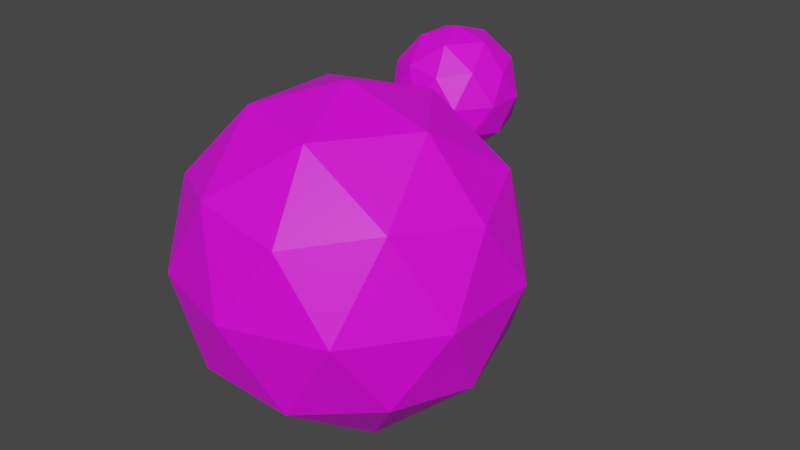 # Source: planets.blend  (saved by Blender 3.5.10; exported with 4.5.12 LTS)
import bpy
from mathutils import Matrix  # noqa: F401  (used for matrix-valued properties, if any)

bpy.ops.wm.read_factory_settings(use_empty=True)
scene = bpy.context.scene
scene.name = 'Scene'

# ---- collections
col_collection = bpy.data.collections.new('Collection'); scene.collection.children.link(col_collection)

# ---- images (referenced by path relative to the original .blend; pixels are not part of the script)
import os
ASSET_DIR = os.environ.get("B2B_ASSET_DIR", "")  # directory of the original .blend (textures are referenced by path, not embedded)
HERE = os.path.dirname(os.path.abspath(__file__))  # packed textures are extracted next to this script under _unpacked/

def load_image(name, relpath, width, height, colorspace="sRGB"):
    """Load a texture the original file referenced (path relative to the .blend, or extracted next to this script)."""
    p = next((c for c in (os.path.join(HERE, relpath), os.path.join(ASSET_DIR, relpath)) if relpath and os.path.exists(c)), "")
    if p:
        img = bpy.data.images.load(p, check_existing=True)
        img.name = name
    else:  # same state as the original file: an image datablock whose file is absent (Cycles renders it pink)
        img = bpy.data.images.new(name, width, height)
        img.source = "FILE"
        img.filepath = "//" + (relpath or name)
    img.colorspace_settings.name = colorspace
    return img
img_untitled = load_image('Untitled', '', 1024, 1024, 'sRGB')

# ---- materials (node trees are filled in below, after node groups)
mat_material = bpy.data.materials.new('Material')
mat_material.alpha_threshold = 0.0
mat_material.use_transparent_shadow = False
mat_material.roughness = 0.5
mat_material.line_color = (0.0, 0.0, 0.0, 1.0)

# ---- material node trees
mat_material.use_nodes = True; mat_material.node_tree.nodes.clear()
_N = mat_material.node_tree.nodes; _L = mat_material.node_tree.links
n0 = _N.new('ShaderNodeOutputMaterial'); n0.name = 'Material Output'; n0.location = (300, 300)
n1 = _N.new('ShaderNodeBsdfPrincipled'); n1.name = 'Principled BSDF'; n1.location = (10, 300)
n1.distribution = 'GGX'
n1.subsurface_method = 'RANDOM_WALK_SKIN'
n1.inputs[3].default_value = 1.45
n1.inputs[27].default_value = (0.0, 0.0, 0.0, 1.0)
n1.inputs[28].default_value = 1.0
n2 = _N.new('ShaderNodeTexImage'); n2.name = 'Image Texture'; n2.location = (-280, 280)
n2.image = img_untitled
_L.new(n1.outputs[0], n0.inputs[0])
_L.new(n2.outputs[0], n1.inputs[0])
n0.is_active_output = True

# ---- world
world_world = bpy.data.worlds.new('World'); scene.world = world_world
world_world.use_nodes = True; world_world.node_tree.nodes.clear()
_N = world_world.node_tree.nodes; _L = world_world.node_tree.links
n0 = _N.new('ShaderNodeOutputWorld'); n0.name = 'World Output'; n0.location = (300, 300)
n1 = _N.new('ShaderNodeBackground'); n1.name = 'Background'; n1.location = (10, 300)
n1.inputs[0].default_value = (0.05088, 0.05088, 0.05088, 1.0)
_L.new(n1.outputs[0], n0.inputs[0])
n0.is_active_output = True
world_world.color = (0.05088, 0.05088, 0.05088)
world_world.use_sun_shadow = False
world_world.sun_shadow_jitter_overblur = 0.0

# ---- meshes
me_icosphere = bpy.data.meshes.new('Icosphere')
me_icosphere.from_pydata([(1.1e-09, 1.666e-09, -0.1374), (0.09945, -0.07225, -0.06146), (-0.03798, -0.1169, -0.06146), (-0.1229, 1.666e-09, -0.06146), (-0.03798, 0.1169, -0.06146), (0.09945, 0.07225, -0.06146), (0.03798, -0.1169, 0.06146), (-0.09945, -0.07225, 0.06146), (-0.09945, 0.07225, 0.06146), (0.03798, 0.1169, 0.06146), (0.1229, 1.666e-09, 0.06146), (1.1e-09, 1.666e-09, 0.1374), (-0.02233, -0.06871, -0.1169), (0.05845, -0.04247, -0.1169), (0.03613, -0.1112, -0.07225), (0.1169, 1.666e-09, -0.07225), (0.05845, 0.04247, -0.1169), (-0.07225, 1.666e-09, -0.1169), (-0.09458, -0.06871, -0.07225), (-0.02233, 0.06871, -0.1169), (-0.09458, 0.06871, -0.07225), (0.03613, 0.1112, -0.07225), (0.1307, -0.04247, 2.246e-09), (0.1307, 0.04247, 2.246e-09), (1.1e-09, -0.1374, 2.246e-09), (0.08078, -0.1112, 2.246e-09), (-0.1307, -0.04247, 2.246e-09), (-0.08078, -0.1112, 2.246e-09), (-0.08078, 0.1112, 2.246e-09), (-0.1307, 0.04247, 2.246e-09), (0.08078, 0.1112, 2.246e-09), (1.1e-09, 0.1374, 2.246e-09), (0.09458, -0.06871, 0.07225), (-0.03613, -0.1112, 0.07225), (-0.1169, 1.666e-09, 0.07225), (-0.03613, 0.1112, 0.07225), (0.09458, 0.06871, 0.07225), (0.02233, -0.06871, 0.1169), (0.07225, 1.666e-09, 0.1169), (-0.05845, -0.04247, 0.1169), (-0.05845, 0.04247, 0.1169), (0.02233, 0.06871, 0.1169)], [], [(0, 13, 12), (1, 13, 15), (0, 12, 17), (0, 17, 19), (0, 19, 16), (1, 15, 22), (2, 14, 24), (3, 18, 26), (4, 20, 28), (5, 21, 30), (1, 22, 25), (2, 24, 27), (3, 26, 29), (4, 28, 31), (5, 30, 23), (6, 32, 37), (7, 33, 39), (8, 34, 40), (9, 35, 41), (10, 36, 38), (38, 41, 11), (38, 36, 41), (36, 9, 41), (41, 40, 11), (41, 35, 40), (35, 8, 40), (40, 39, 11), (40, 34, 39), (34, 7, 39), (39, 37, 11), (39, 33, 37), (33, 6, 37), (37, 38, 11), (37, 32, 38), (32, 10, 38), (23, 36, 10), (23, 30, 36), (30, 9, 36), (31, 35, 9), (31, 28, 35), (28, 8, 35), (29, 34, 8), (29, 26, 34), (26, 7, 34), (27, 33, 7), (27, 24, 33), (24, 6, 33), (25, 32, 6), (25, 22, 32), (22, 10, 32), (30, 31, 9), (30, 21, 31), (21, 4, 31), (28, 29, 8), (28, 20, 29), (20, 3, 29), (26, 27, 7), (26, 18, 27), (18, 2, 27), (24, 25, 6), (24, 14, 25), (14, 1, 25), (22, 23, 10), (22, 15, 23), (15, 5, 23), (16, 21, 5), (16, 19, 21), (19, 4, 21), (19, 20, 4), (19, 17, 20), (17, 3, 20), (17, 18, 3), (17, 12, 18), (12, 2, 18), (15, 16, 5), (15, 13, 16), (13, 0, 16), (12, 14, 2), (12, 13, 14), (13, 1, 14)])
_uv = me_icosphere.uv_layers.new(name='UVMap')
_uv.uv.foreach_set('vector', [0.1818, 0.0, 0.2273, 0.07873, 0.1364, 0.07873, 0.2727, 0.1575, 0.3182, 0.07873, 0.3636, 0.1575, 0.9091, 0.0, 0.9545, 0.07873, 0.8636, 0.07873, 0.7273, 0.0, 0.7727, 0.07873, 0.6818, 0.07873, 0.5455, 0.0, 0.5909, 0.07873, 0.5, 0.07873, 0.2727, 0.1575, 0.3636, 0.1575, 0.3182, 0.2362, 0.09091, 0.1575, 0.1818, 0.1575, 0.1364, 0.2362, 0.8182, 0.1575, 0.9091, 0.1575, 0.8636, 0.2362, 0.6364, 0.1575, 0.7273, 0.1575, 0.6818, 0.2362, 0.4545, 0.1575, 0.5455, 0.1575, 0.5, 0.2362, 0.2727, 0.1575, 0.3182, 0.2362, 0.2273, 0.2362, 0.09091, 0.1575, 0.1364, 0.2362, 0.04546, 0.2362, 0.8182, 0.1575, 0.8636, 0.2362, 0.7727, 0.2362, 0.6364, 0.1575, 0.6818, 0.2362, 0.5909, 0.2362, 0.4545, 0.1575, 0.5, 0.2362, 0.4091, 0.2362, 0.1818, 0.3149, 0.2727, 0.3149, 0.2273, 0.3937, 0.0, 0.3149, 0.09091, 0.3149, 0.04546, 0.3937, 0.7273, 0.3149, 0.8182, 0.3149, 0.7727, 0.3937, 0.5455, 0.3149, 0.6364, 0.3149, 0.5909, 0.3937, 0.3636, 0.3149, 0.4545, 0.3149, 0.4091, 0.3937, 0.4091, 0.3937, 0.5, 0.3937, 0.4545, 0.4724, 0.4091, 0.3937, 0.4545, 0.3149, 0.5, 0.3937, 0.4545, 0.3149, 0.5455, 0.3149, 0.5, 0.3937, 0.5909, 0.3937, 0.6818, 0.3937, 0.6364, 0.4724, 0.5909, 0.3937, 0.6364, 0.3149, 0.6818, 0.3937, 0.6364, 0.3149, 0.7273, 0.3149, 0.6818, 0.3937, 0.7727, 0.3937, 0.8636, 0.3937, 0.8182, 0.4724, 0.7727, 0.3937, 0.8182, 0.3149, 0.8636, 0.3937, 0.8182, 0.3149, 0.9091, 0.3149, 0.8636, 0.3937, 0.04546, 0.3937, 0.1364, 0.3937, 0.09091, 0.4724, 0.04546, 0.3937, 0.09091, 0.3149, 0.1364, 0.3937, 0.09091, 0.3149, 0.1818, 0.3149, 0.1364, 0.3937, 0.2273, 0.3937, 0.3182, 0.3937, 0.2727, 0.4724, 0.2273, 0.3937, 0.2727, 0.3149, 0.3182, 0.3937, 0.2727, 0.3149, 0.3636, 0.3149, 0.3182, 0.3937, 0.4091, 0.2362, 0.4545, 0.3149, 0.3636, 0.3149, 0.4091, 0.2362, 0.5, 0.2362, 0.4545, 0.3149, 0.5, 0.2362, 0.5455, 0.3149, 0.4545, 0.3149, 0.5909, 0.2362, 0.6364, 0.3149, 0.5455, 0.3149, 0.5909, 0.2362, 0.6818, 0.2362, 0.6364, 0.3149, 0.6818, 0.2362, 0.7273, 0.3149, 0.6364, 0.3149, 0.7727, 0.2362, 0.8182, 0.3149, 0.7273, 0.3149, 0.7727, 0.2362, 0.8636, 0.2362, 0.8182, 0.3149, 0.8636, 0.2362, 0.9091, 0.3149, 0.8182, 0.3149, 0.04546, 0.2362, 0.09091, 0.3149, 0.0, 0.3149, 0.04546, 0.2362, 0.1364, 0.2362, 0.09091, 0.3149, 0.1364, 0.2362, 0.1818, 0.3149, 0.09091, 0.3149, 0.2273, 0.2362, 0.2727, 0.3149, 0.1818, 0.3149, 0.2273, 0.2362, 0.3182, 0.2362, 0.2727, 0.3149, 0.3182, 0.2362, 0.3636, 0.3149, 0.2727, 0.3149, 0.5, 0.2362, 0.5909, 0.2362, 0.5455, 0.3149, 0.5, 0.2362, 0.5455, 0.1575, 0.5909, 0.2362, 0.5455, 0.1575, 0.6364, 0.1575, 0.5909, 0.2362, 0.6818, 0.2362, 0.7727, 0.2362, 0.7273, 0.3149, 0.6818, 0.2362, 0.7273, 0.1575, 0.7727, 0.2362, 0.7273, 0.1575, 0.8182, 0.1575, 0.7727, 0.2362, 0.8636, 0.2362, 0.9545, 0.2362, 0.9091, 0.3149, 0.8636, 0.2362, 0.9091, 0.1575, 0.9545, 0.2362, 0.9091, 0.1575, 1.0, 0.1575, 0.9545, 0.2362, 0.1364, 0.2362, 0.2273, 0.2362, 0.1818, 0.3149, 0.1364, 0.2362, 0.1818, 0.1575, 0.2273, 0.2362, 0.1818, 0.1575, 0.2727, 0.1575, 0.2273, 0.2362, 0.3182, 0.2362, 0.4091, 0.2362, 0.3636, 0.3149, 0.3182, 0.2362, 0.3636, 0.1575, 0.4091, 0.2362, 0.3636, 0.1575, 0.4545, 0.1575, 0.4091, 0.2362, 0.5, 0.07873, 0.5455, 0.1575, 0.4545, 0.1575, 0.5, 0.07873, 0.5909, 0.07873, 0.5455, 0.1575, 0.5909, 0.07873, 0.6364, 0.1575, 0.5455, 0.1575, 0.6818, 0.07873, 0.7273, 0.1575, 0.6364, 0.1575, 0.6818, 0.07873, 0.7727, 0.07873, 0.7273, 0.1575, 0.7727, 0.07873, 0.8182, 0.1575, 0.7273, 0.1575, 0.8636, 0.07873, 0.9091, 0.1575, 0.8182, 0.1575, 0.8636, 0.07873, 0.9545, 0.07873, 0.9091, 0.1575, 0.9545, 0.07873, 1.0, 0.1575, 0.9091, 0.1575, 0.3636, 0.1575, 0.4091, 0.07873, 0.4545, 0.1575, 0.3636, 0.1575, 0.3182, 0.07873, 0.4091, 0.07873, 0.3182, 0.07873, 0.3636, 0.0, 0.4091, 0.07873, 0.1364, 0.07873, 0.1818, 0.1575, 0.09091, 0.1575, 0.1364, 0.07873, 0.2273, 0.07873, 0.1818, 0.1575, 0.2273, 0.07873, 0.2727, 0.1575, 0.1818, 0.1575])
me_icosphere.materials.append(mat_material)
me_icosphere.update()
me_icosphere_001 = bpy.data.meshes.new('Icosphere.001')
me_icosphere_001.from_pydata([(1.015e-07, 4.439e-08, -0.05637), (0.04079, -0.02964, -0.02521), (-0.01558, -0.04795, -0.02521), (-0.05042, 4.439e-08, -0.02521), (-0.01558, 0.04795, -0.02521), (0.04079, 0.02964, -0.02521), (0.01558, -0.04795, 0.02521), (-0.04079, -0.02964, 0.02521), (-0.04079, 0.02964, 0.02521), (0.01558, 0.04795, 0.02521), (0.05042, 4.439e-08, 0.02521), (1.015e-07, 4.439e-08, 0.05637), (-0.009158, -0.02819, -0.04795), (0.02398, -0.01742, -0.04795), (0.01482, -0.04561, -0.02964), (0.04795, 4.439e-08, -0.02964), (0.02398, 0.01742, -0.04795), (-0.02964, 4.439e-08, -0.04795), (-0.03879, -0.02819, -0.02964), (-0.009158, 0.02819, -0.04795), (-0.03879, 0.02819, -0.02964), (0.01482, 0.04561, -0.02964), (0.05361, -0.01742, 3.44e-08), (0.05361, 0.01742, 3.44e-08), (1.015e-07, -0.05637, 3.44e-08), (0.03313, -0.04561, 3.44e-08), (-0.05361, -0.01742, 3.44e-08), (-0.03313, -0.04561, 3.44e-08), (-0.03313, 0.04561, 3.44e-08), (-0.05361, 0.01742, 3.44e-08), (0.03313, 0.04561, 3.44e-08), (1.015e-07, 0.05637, 3.44e-08), (0.03879, -0.02819, 0.02964), (-0.01482, -0.04561, 0.02964), (-0.04795, 4.439e-08, 0.02964), (-0.01482, 0.04561, 0.02964), (0.03879, 0.02819, 0.02964), (0.009158, -0.02819, 0.04795), (0.02964, 4.439e-08, 0.04795), (-0.02398, -0.01742, 0.04795), (-0.02398, 0.01742, 0.04795), (0.009158, 0.02819, 0.04795)], [], [(0, 13, 12), (1, 13, 15), (0, 12, 17), (0, 17, 19), (0, 19, 16), (1, 15, 22), (2, 14, 24), (3, 18, 26), (4, 20, 28), (5, 21, 30), (1, 22, 25), (2, 24, 27), (3, 26, 29), (4, 28, 31), (5, 30, 23), (6, 32, 37), (7, 33, 39), (8, 34, 40), (9, 35, 41), (10, 36, 38), (38, 41, 11), (38, 36, 41), (36, 9, 41), (41, 40, 11), (41, 35, 40), (35, 8, 40), (40, 39, 11), (40, 34, 39), (34, 7, 39), (39, 37, 11), (39, 33, 37), (33, 6, 37), (37, 38, 11), (37, 32, 38), (32, 10, 38), (23, 36, 10), (23, 30, 36), (30, 9, 36), (31, 35, 9), (31, 28, 35), (28, 8, 35), (29, 34, 8), (29, 26, 34), (26, 7, 34), (27, 33, 7), (27, 24, 33), (24, 6, 33), (25, 32, 6), (25, 22, 32), (22, 10, 32), (30, 31, 9), (30, 21, 31), (21, 4, 31), (28, 29, 8), (28, 20, 29), (20, 3, 29), (26, 27, 7), (26, 18, 27), (18, 2, 27), (24, 25, 6), (24, 14, 25), (14, 1, 25), (22, 23, 10), (22, 15, 23), (15, 5, 23), (16, 21, 5), (16, 19, 21), (19, 4, 21), (19, 20, 4), (19, 17, 20), (17, 3, 20), (17, 18, 3), (17, 12, 18), (12, 2, 18), (15, 16, 5), (15, 13, 16), (13, 0, 16), (12, 14, 2), (12, 13, 14), (13, 1, 14)])
_uv = me_icosphere_001.uv_layers.new(name='UVMap')
_uv.uv.foreach_set('vector', [0.1818, 0.0, 0.2273, 0.07873, 0.1364, 0.07873, 0.2727, 0.1575, 0.3182, 0.07873, 0.3636, 0.1575, 0.9091, 0.0, 0.9545, 0.07873, 0.8636, 0.07873, 0.7273, 0.0, 0.7727, 0.07873, 0.6818, 0.07873, 0.5455, 0.0, 0.5909, 0.07873, 0.5, 0.07873, 0.2727, 0.1575, 0.3636, 0.1575, 0.3182, 0.2362, 0.09091, 0.1575, 0.1818, 0.1575, 0.1364, 0.2362, 0.8182, 0.1575, 0.9091, 0.1575, 0.8636, 0.2362, 0.6364, 0.1575, 0.7273, 0.1575, 0.6818, 0.2362, 0.4545, 0.1575, 0.5455, 0.1575, 0.5, 0.2362, 0.2727, 0.1575, 0.3182, 0.2362, 0.2273, 0.2362, 0.09091, 0.1575, 0.1364, 0.2362, 0.04546, 0.2362, 0.8182, 0.1575, 0.8636, 0.2362, 0.7727, 0.2362, 0.6364, 0.1575, 0.6818, 0.2362, 0.5909, 0.2362, 0.4545, 0.1575, 0.5, 0.2362, 0.4091, 0.2362, 0.1818, 0.3149, 0.2727, 0.3149, 0.2273, 0.3937, 0.0, 0.3149, 0.09091, 0.3149, 0.04546, 0.3937, 0.7273, 0.3149, 0.8182, 0.3149, 0.7727, 0.3937, 0.5455, 0.3149, 0.6364, 0.3149, 0.5909, 0.3937, 0.3636, 0.3149, 0.4545, 0.3149, 0.4091, 0.3937, 0.4091, 0.3937, 0.5, 0.3937, 0.4545, 0.4724, 0.4091, 0.3937, 0.4545, 0.3149, 0.5, 0.3937, 0.4545, 0.3149, 0.5455, 0.3149, 0.5, 0.3937, 0.5909, 0.3937, 0.6818, 0.3937, 0.6364, 0.4724, 0.5909, 0.3937, 0.6364, 0.3149, 0.6818, 0.3937, 0.6364, 0.3149, 0.7273, 0.3149, 0.6818, 0.3937, 0.7727, 0.3937, 0.8636, 0.3937, 0.8182, 0.4724, 0.7727, 0.3937, 0.8182, 0.3149, 0.8636, 0.3937, 0.8182, 0.3149, 0.9091, 0.3149, 0.8636, 0.3937, 0.04546, 0.3937, 0.1364, 0.3937, 0.09091, 0.4724, 0.04546, 0.3937, 0.09091, 0.3149, 0.1364, 0.3937, 0.09091, 0.3149, 0.1818, 0.3149, 0.1364, 0.3937, 0.2273, 0.3937, 0.3182, 0.3937, 0.2727, 0.4724, 0.2273, 0.3937, 0.2727, 0.3149, 0.3182, 0.3937, 0.2727, 0.3149, 0.3636, 0.3149, 0.3182, 0.3937, 0.4091, 0.2362, 0.4545, 0.3149, 0.3636, 0.3149, 0.4091, 0.2362, 0.5, 0.2362, 0.4545, 0.3149, 0.5, 0.2362, 0.5455, 0.3149, 0.4545, 0.3149, 0.5909, 0.2362, 0.6364, 0.3149, 0.5455, 0.3149, 0.5909, 0.2362, 0.6818, 0.2362, 0.6364, 0.3149, 0.6818, 0.2362, 0.7273, 0.3149, 0.6364, 0.3149, 0.7727, 0.2362, 0.8182, 0.3149, 0.7273, 0.3149, 0.7727, 0.2362, 0.8636, 0.2362, 0.8182, 0.3149, 0.8636, 0.2362, 0.9091, 0.3149, 0.8182, 0.3149, 0.04546, 0.2362, 0.09091, 0.3149, 0.0, 0.3149, 0.04546, 0.2362, 0.1364, 0.2362, 0.09091, 0.3149, 0.1364, 0.2362, 0.1818, 0.3149, 0.09091, 0.3149, 0.2273, 0.2362, 0.2727, 0.3149, 0.1818, 0.3149, 0.2273, 0.2362, 0.3182, 0.2362, 0.2727, 0.3149, 0.3182, 0.2362, 0.3636, 0.3149, 0.2727, 0.3149, 0.5, 0.2362, 0.5909, 0.2362, 0.5455, 0.3149, 0.5, 0.2362, 0.5455, 0.1575, 0.5909, 0.2362, 0.5455, 0.1575, 0.6364, 0.1575, 0.5909, 0.2362, 0.6818, 0.2362, 0.7727, 0.2362, 0.7273, 0.3149, 0.6818, 0.2362, 0.7273, 0.1575, 0.7727, 0.2362, 0.7273, 0.1575, 0.8182, 0.1575, 0.7727, 0.2362, 0.8636, 0.2362, 0.9545, 0.2362, 0.9091, 0.3149, 0.8636, 0.2362, 0.9091, 0.1575, 0.9545, 0.2362, 0.9091, 0.1575, 1.0, 0.1575, 0.9545, 0.2362, 0.1364, 0.2362, 0.2273, 0.2362, 0.1818, 0.3149, 0.1364, 0.2362, 0.1818, 0.1575, 0.2273, 0.2362, 0.1818, 0.1575, 0.2727, 0.1575, 0.2273, 0.2362, 0.3182, 0.2362, 0.4091, 0.2362, 0.3636, 0.3149, 0.3182, 0.2362, 0.3636, 0.1575, 0.4091, 0.2362, 0.3636, 0.1575, 0.4545, 0.1575, 0.4091, 0.2362, 0.5, 0.07873, 0.5455, 0.1575, 0.4545, 0.1575, 0.5, 0.07873, 0.5909, 0.07873, 0.5455, 0.1575, 0.5909, 0.07873, 0.6364, 0.1575, 0.5455, 0.1575, 0.6818, 0.07873, 0.7273, 0.1575, 0.6364, 0.1575, 0.6818, 0.07873, 0.7727, 0.07873, 0.7273, 0.1575, 0.7727, 0.07873, 0.8182, 0.1575, 0.7273, 0.1575, 0.8636, 0.07873, 0.9091, 0.1575, 0.8182, 0.1575, 0.8636, 0.07873, 0.9545, 0.07873, 0.9091, 0.1575, 0.9545, 0.07873, 1.0, 0.1575, 0.9091, 0.1575, 0.3636, 0.1575, 0.4091, 0.07873, 0.4545, 0.1575, 0.3636, 0.1575, 0.3182, 0.07873, 0.4091, 0.07873, 0.3182, 0.07873, 0.3636, 0.0, 0.4091, 0.07873, 0.1364, 0.07873, 0.1818, 0.1575, 0.09091, 0.1575, 0.1364, 0.07873, 0.2273, 0.07873, 0.1818, 0.1575, 0.2273, 0.07873, 0.2727, 0.1575, 0.1818, 0.1575])
me_icosphere_001.materials.append(mat_material)
me_icosphere_001.update()

# ---- objects
ob_icosphere = bpy.data.objects.new('Icosphere', me_icosphere)
ob_icosphere_001 = bpy.data.objects.new('Icosphere.001', me_icosphere_001)

# ---- transforms, parenting, visibility, modifiers, constraints
ob_icosphere.location = (0.0, 0.0, 0.1389)
ob_icosphere_001.parent = ob_icosphere
ob_icosphere_001.matrix_parent_inverse = Matrix(((1.0, -0.0, 0.0, -0.0), (-0.0, 1.0, -0.0, 0.0), (0.0, -0.0, 1.0, -0.1389), (-0.0, 0.0, -0.0, 1.0)))
ob_icosphere_001.location = (-0.0521, 0.1957, 0.2029)

# ---- collection membership
col_collection.objects.link(ob_icosphere)
col_collection.objects.link(ob_icosphere_001)

# ---- scene / render settings (as saved in the file)
scene.frame_start = 1; scene.frame_end = 250; scene.frame_set(1)
scene.render.engine = 'BLENDER_EEVEE_NEXT'
scene.cycles.sampling_pattern = 'TABULATED_SOBOL'
scene.view_settings.view_transform = 'Filmic'
bpy.context.view_layer.update()

# ---- added for rendering (the .blend has no active camera and no usable light): camera, sun
cam_auto = bpy.data.cameras.new('AutoCamera')
cam_auto.lens = 50.0
cam_auto.sensor_width = 36.0
cam_auto.clip_end = 1000.0
ob_auto_camera = bpy.data.objects.new('AutoCamera', cam_auto)
scene.collection.objects.link(ob_auto_camera)
ob_auto_camera.location = (0.503043, -0.546321, 0.541287)
ob_auto_camera.rotation_euler = (1.09748, -7.21219e-08, 0.694738)
scene.camera = ob_auto_camera
light_auto_sun = bpy.data.lights.new('AutoSun', 'SUN')
light_auto_sun.energy = 3.0
light_auto_sun.angle = 0.0523599
ob_auto_sun = bpy.data.objects.new('AutoSun', light_auto_sun)
scene.collection.objects.link(ob_auto_sun)
ob_auto_sun.rotation_euler = (0.872665, 0.174533, 0.523599)
bpy.context.view_layer.update()
